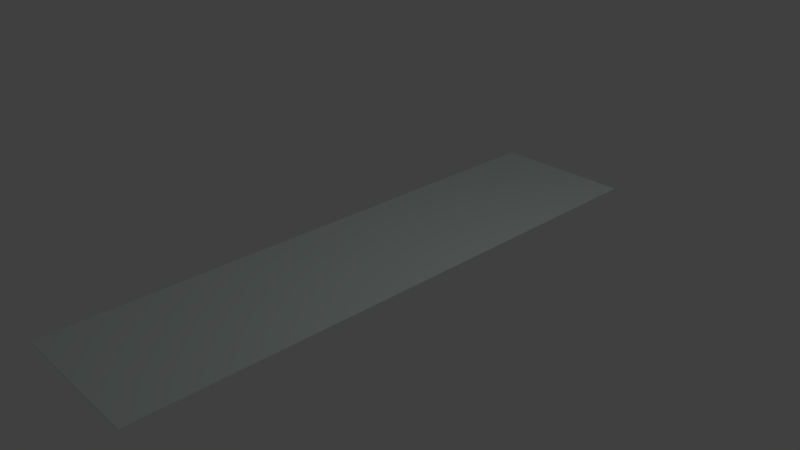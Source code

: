 # Source: carpetHall.blend  (saved by Blender 2.79.0; exported with 4.5.12 LTS)
import bpy
from mathutils import Matrix  # noqa: F401  (used for matrix-valued properties, if any)

bpy.ops.wm.read_factory_settings(use_empty=True)
scene = bpy.context.scene
scene.name = 'Scene'

# ---- collections
col_collection_1 = bpy.data.collections.new('Collection 1'); scene.collection.children.link(col_collection_1)

# ---- materials (node trees are filled in below, after node groups)
mat_carpetmainhalllong = bpy.data.materials.new('CarpetMainHallLong')
mat_carpetmainhalllong.alpha_threshold = 0.0
mat_carpetmainhalllong.use_transparent_shadow = False
mat_carpetmainhalllong.diffuse_color = (0.7258, 0.8, 0.7767, 1.0)
mat_carpetmainhalllong.roughness = 0.5
mat_carpetmainhalllong.line_color = (0.0, 0.0, 0.0, 1.0)

# ---- material node trees

# ---- world
world_world = bpy.data.worlds.new('World'); scene.world = world_world
world_world.color = (0.05088, 0.05088, 0.05088)
world_world.use_sun_shadow = False
world_world.sun_shadow_jitter_overblur = 0.0
world_world.cycles.sampling_method = 'MANUAL'

# ---- cameras
cam_camera = bpy.data.cameras.new('Camera')
cam_camera.clip_end = 100.0
cam_camera.lens = 35.0
cam_camera.sensor_width = 32.0
cam_camera.sensor_height = 18.0
cam_camera.ortho_scale = 7.314
cam_camera.dof.focus_distance = 0.0
cam_camera.dof.aperture_fstop = 128.0

# ---- lights
light_lamp = bpy.data.lights.new('Lamp', 'POINT')
light_lamp.transmission_factor = 0.0
light_lamp.cutoff_distance = 30.0
light_lamp.energy = 100.0
light_lamp.shadow_buffer_clip_start = 1.001
light_lamp.shadow_soft_size = 0.1
light_lamp.shadow_maximum_resolution = 0.006
light_lamp.use_absolute_resolution = True

# ---- meshes
me_cube = bpy.data.meshes.new('Cube')
me_cube.from_pydata([(1.0, 4.0, 0.007384), (1.0, -4.0, 0.007384), (-1.0, -4.0, 0.007384), (-1.0, 4.0, 0.007384), (1.0, 4.0, 0.01738), (1.0, -4.0, 0.01738), (-1.0, -4.0, 0.01738), (-1.0, 4.0, 0.01738), (1.0, 0.0, 0.007384), (-4.345e-06, 4.0, 0.007384), (1.0, 4.0, 0.01238), (-4.556e-06, -4.0, 0.007384), (1.0, -4.0, 0.01238), (-1.0, 8.941e-07, 0.007384), (-1.0, -4.0, 0.01238), (-1.0, 4.0, 0.01238), (1.0, -2.384e-06, 0.01738), (-4.345e-06, 4.0, 0.01738), (-4.98e-06, -4.0, 0.01738), (-1.0, 5.96e-07, 0.01738), (-4.345e-06, 4.0, 0.01238), (-1.0, 8.941e-07, 0.01238), (-4.874e-06, -4.0, 0.01238), (1.0, -1.192e-06, 0.01238), (-4.662e-06, -5.96e-07, 0.01738), (-4.556e-06, 4.47e-07, 0.007384), (1.0, -3.691, 0.007384), (-0.8672, 4.0, 0.007384), (1.0, 4.0, 0.01488), (-0.8672, -4.0, 0.007384), (1.0, -4.0, 0.01488), (-1.0, 3.691, 0.007384), (-1.0, -4.0, 0.01488), (-1.0, 4.0, 0.01488), (1.0, -3.691, 0.01738), (-0.8672, 4.0, 0.01738), (-0.8672, -4.0, 0.01738), (-1.0, 3.691, 0.01738), (1.0, 3.691, 0.007384), (0.8672, 4.0, 0.007384), (1.0, 4.0, 0.009884), (0.8672, -4.0, 0.007384), (1.0, -4.0, 0.009884), (-1.0, -3.691, 0.007384), (-1.0, -4.0, 0.009884), (-1.0, 4.0, 0.009884), (1.0, 3.691, 0.01738), (0.8672, 4.0, 0.01738), (0.8672, -4.0, 0.01738), (-1.0, -3.691, 0.01738), (-0.8672, 4.0, 0.01238), (0.8672, 4.0, 0.01238), (-4.345e-06, 4.0, 0.01488), (-4.345e-06, 4.0, 0.009884), (-1.0, 3.691, 0.01238), (-1.0, -3.691, 0.01238), (-1.0, 8.941e-07, 0.009884), (-1.0, 7.451e-07, 0.01488), (-0.8672, -4.0, 0.01238), (0.8672, -4.0, 0.01238), (-4.768e-06, -4.0, 0.009884), (-4.98e-06, -4.0, 0.01488), (1.0, -3.691, 0.01238), (1.0, 3.691, 0.01238), (1.0, -5.96e-07, 0.009884), (1.0, -1.788e-06, 0.01488), (-4.768e-06, -3.691, 0.01738), (-4.556e-06, 3.691, 0.01738), (0.8672, -1.49e-06, 0.01738), (-0.8672, -3.498e-14, 0.01738), (-0.8672, 6.706e-07, 0.007384), (0.8672, 2.235e-07, 0.007384), (-4.45e-06, 3.691, 0.007384), (-4.556e-06, -3.691, 0.007384), (0.8672, -3.691, 0.007384), (0.8672, 3.691, 0.007384), (-0.8672, 3.691, 0.007384), (-0.8672, 3.691, 0.01738), (0.8672, 3.691, 0.01738), (0.8672, -3.691, 0.01738), (1.0, 3.691, 0.01488), (1.0, 3.691, 0.009884), (1.0, -3.691, 0.009884), (0.8672, -4.0, 0.01488), (0.8672, -4.0, 0.009884), (-0.8672, -4.0, 0.009884), (-1.0, -3.691, 0.01488), (-1.0, -3.691, 0.009884), (-1.0, 3.691, 0.009884), (0.8672, 4.0, 0.009884), (0.8672, 4.0, 0.01488), (-0.8672, 4.0, 0.01488), (-0.8672, 4.0, 0.009884), (-1.0, 3.691, 0.01488), (-0.8672, -4.0, 0.01488), (1.0, -3.691, 0.01488), (-0.8672, -3.691, 0.01738), (-0.8672, -3.691, 0.007384)], [], [(97, 29, 2, 43), (96, 49, 6, 36), (95, 34, 5, 30), (94, 36, 6, 32), (93, 37, 7, 33), (92, 27, 3, 45), (91, 50, 15, 33), (90, 51, 20, 52), (89, 39, 9, 53), (88, 54, 15, 45), (87, 55, 21, 56), (86, 49, 19, 57), (85, 58, 14, 44), (84, 59, 22, 60), (83, 48, 18, 61), (82, 62, 12, 42), (81, 63, 23, 64), (80, 46, 16, 65), (79, 66, 18, 48), (78, 67, 24, 68), (77, 37, 19, 69), (76, 70, 13, 31), (75, 71, 25, 72), (74, 41, 11, 73), (71, 74, 73, 25), (8, 26, 74, 71), (26, 1, 41, 74), (39, 75, 72, 9), (0, 38, 75, 39), (38, 8, 71, 75), (27, 76, 31, 3), (9, 72, 76, 27), (72, 25, 70, 76), (67, 77, 69, 24), (17, 35, 77, 67), (35, 7, 37, 77), (46, 78, 68, 16), (4, 47, 78, 46), (47, 17, 67, 78), (34, 79, 48, 5), (16, 68, 79, 34), (68, 24, 66, 79), (63, 80, 65, 23), (10, 28, 80, 63), (28, 4, 46, 80), (38, 81, 64, 8), (0, 40, 81, 38), (40, 10, 63, 81), (26, 82, 42, 1), (8, 64, 82, 26), (64, 23, 62, 82), (59, 83, 61, 22), (12, 30, 83, 59), (30, 5, 48, 83), (41, 84, 60, 11), (1, 42, 84, 41), (42, 12, 59, 84), (29, 85, 44, 2), (11, 60, 85, 29), (60, 22, 58, 85), (55, 86, 57, 21), (14, 32, 86, 55), (32, 6, 49, 86), (43, 87, 56, 13), (2, 44, 87, 43), (44, 14, 55, 87), (31, 88, 45, 3), (13, 56, 88, 31), (56, 21, 54, 88), (51, 89, 53, 20), (10, 40, 89, 51), (40, 0, 39, 89), (47, 90, 52, 17), (4, 28, 90, 47), (28, 10, 51, 90), (35, 91, 33, 7), (17, 52, 91, 35), (52, 20, 50, 91), (50, 92, 45, 15), (20, 53, 92, 50), (53, 9, 27, 92), (54, 93, 33, 15), (21, 57, 93, 54), (57, 19, 37, 93), (58, 94, 32, 14), (22, 61, 94, 58), (61, 18, 36, 94), (62, 95, 30, 12), (23, 65, 95, 62), (65, 16, 34, 95), (66, 96, 36, 18), (24, 69, 96, 66), (69, 19, 49, 96), (70, 97, 43, 13), (25, 73, 97, 70), (73, 11, 29, 97)])
_uv = me_cube.uv_layers.new(name='UVMap')
_uv.uv.foreach_set('vector', [0.1062, 0.08102, 0.1062, 0.0002769, -0.0017, 0.0002769, -0.0017, 0.08102, 0.1062, 0.08102, -0.0017, 0.08102, -0.0017, 0.000277, 0.1062, 0.000277, 1.001, 0.08102, 1.001, 0.08102, 1.001, 0.0002767, 1.001, 0.0002767, 0.1062, 0.0002769, 0.1062, 0.000277, -0.0017, 0.000277, -0.0017, 0.0002769, -0.0017, 0.9226, -0.0017, 0.9226, -0.0017, 0.9991, -0.001699, 0.9991, 0.1062, 0.9991, 0.1062, 0.9991, -0.001699, 0.9991, -0.001699, 0.9991, 0.1062, 0.9991, 0.1062, 0.9991, -0.001699, 0.9991, -0.001699, 0.9991, 0.8971, 0.9991, 0.8971, 0.9991, 0.5048, 0.9991, 0.5048, 0.9991, 0.8971, 0.9991, 0.8971, 0.9991, 0.5048, 0.9991, 0.5048, 0.9991, -0.0017, 0.9226, -0.0017, 0.9226, -0.001699, 0.9991, -0.001699, 0.9991, -0.0017, 0.08102, -0.0017, 0.08102, -0.0017, 0.4718, -0.0017, 0.4718, -0.0017, 0.08102, -0.0017, 0.08102, -0.0017, 0.4718, -0.0017, 0.4718, 0.1062, 0.0002769, 0.1062, 0.0002769, -0.0017, 0.0002769, -0.0017, 0.0002769, 0.8971, 0.0002769, 0.8971, 0.0002769, 0.5048, 0.0002769, 0.5048, 0.0002769, 0.8971, 0.0002769, 0.8971, 0.0002768, 0.5048, 0.0002769, 0.5048, 0.0002769, 1.001, 0.08102, 1.001, 0.08102, 1.001, 0.0002767, 1.001, 0.0002768, 1.001, 0.9226, 1.001, 0.9226, 1.001, 0.4718, 1.001, 0.4718, 1.001, 0.9226, 1.001, 0.9226, 1.001, 0.4718, 1.001, 0.4718, 0.8971, 0.08102, 0.5048, 0.08102, 0.5048, 0.0002769, 0.8971, 0.0002768, 0.8971, 0.9226, 0.5048, 0.9226, 0.5048, 0.4718, 0.8971, 0.4718, 0.1062, 0.9226, -0.0017, 0.9226, -0.0017, 0.4718, 0.1062, 0.4718, 0.1062, 0.9226, 0.1062, 0.4718, -0.0017, 0.4718, -0.001699, 0.9226, 0.8971, 0.9226, 0.8971, 0.4718, 0.5048, 0.4718, 0.5048, 0.9226, 0.8971, 0.08102, 0.8971, 0.0002769, 0.5048, 0.0002769, 0.5048, 0.08102, 0.8971, 0.4718, 0.8971, 0.08102, 0.5048, 0.08102, 0.5048, 0.4718, 1.001, 0.4718, 1.001, 0.08102, 0.8971, 0.08102, 0.8971, 0.4718, 1.001, 0.08102, 1.001, 0.0002769, 0.8971, 0.0002769, 0.8971, 0.08102, 0.8971, 0.9991, 0.8971, 0.9226, 0.5048, 0.9226, 0.5048, 0.9991, 1.001, 0.9991, 1.001, 0.9226, 0.8971, 0.9226, 0.8971, 0.9991, 1.001, 0.9226, 1.001, 0.4718, 0.8971, 0.4718, 0.8971, 0.9226, 0.1062, 0.9991, 0.1062, 0.9226, -0.001699, 0.9226, -0.001699, 0.9991, 0.5048, 0.9991, 0.5048, 0.9226, 0.1062, 0.9226, 0.1062, 0.9991, 0.5048, 0.9226, 0.5048, 0.4718, 0.1062, 0.4718, 0.1062, 0.9226, 0.5048, 0.9226, 0.1062, 0.9226, 0.1062, 0.4718, 0.5048, 0.4718, 0.5048, 0.9991, 0.1062, 0.9991, 0.1062, 0.9226, 0.5048, 0.9226, 0.1062, 0.9991, -0.0017, 0.9991, -0.0017, 0.9226, 0.1062, 0.9226, 1.001, 0.9226, 0.8971, 0.9226, 0.8971, 0.4718, 1.001, 0.4718, 1.001, 0.9991, 0.8971, 0.9991, 0.8971, 0.9226, 1.001, 0.9226, 0.8971, 0.9991, 0.5048, 0.9991, 0.5048, 0.9226, 0.8971, 0.9226, 1.001, 0.08102, 0.8971, 0.08102, 0.8971, 0.0002768, 1.001, 0.0002767, 1.001, 0.4718, 0.8971, 0.4718, 0.8971, 0.08102, 1.001, 0.08102, 0.8971, 0.4718, 0.5048, 0.4718, 0.5048, 0.08102, 0.8971, 0.08102, 1.001, 0.9226, 1.001, 0.9226, 1.001, 0.4718, 1.001, 0.4718, 1.001, 0.9991, 1.001, 0.9991, 1.001, 0.9226, 1.001, 0.9226, 1.001, 0.9991, 1.001, 0.9991, 1.001, 0.9226, 1.001, 0.9226, 1.001, 0.9226, 1.001, 0.9226, 1.001, 0.4718, 1.001, 0.4718, 1.001, 0.9991, 1.001, 0.9991, 1.001, 0.9226, 1.001, 0.9226, 1.001, 0.9991, 1.001, 0.9991, 1.001, 0.9226, 1.001, 0.9226, 1.001, 0.08102, 1.001, 0.08102, 1.001, 0.0002768, 1.001, 0.0002769, 1.001, 0.4718, 1.001, 0.4718, 1.001, 0.08102, 1.001, 0.08102, 1.001, 0.4718, 1.001, 0.4718, 1.001, 0.08102, 1.001, 0.08102, 0.8971, 0.0002769, 0.8971, 0.0002769, 0.5048, 0.0002769, 0.5048, 0.0002769, 1.001, 0.0002767, 1.001, 0.0002767, 0.8971, 0.0002769, 0.8971, 0.0002769, 1.001, 0.0002767, 1.001, 0.0002767, 0.8971, 0.0002768, 0.8971, 0.0002769, 0.8971, 0.0002769, 0.8971, 0.0002769, 0.5048, 0.0002769, 0.5048, 0.0002769, 1.001, 0.0002769, 1.001, 0.0002768, 0.8971, 0.0002769, 0.8971, 0.0002769, 1.001, 0.0002768, 1.001, 0.0002767, 0.8971, 0.0002769, 0.8971, 0.0002769, 0.1062, 0.0002769, 0.1062, 0.0002769, -0.0017, 0.0002769, -0.0017, 0.0002769, 0.5048, 0.0002769, 0.5048, 0.0002769, 0.1062, 0.0002769, 0.1062, 0.0002769, 0.5048, 0.0002769, 0.5048, 0.0002769, 0.1062, 0.0002769, 0.1062, 0.0002769, -0.0017, 0.08102, -0.0017, 0.08102, -0.0017, 0.4718, -0.0017, 0.4718, -0.0017, 0.0002769, -0.0017, 0.0002769, -0.0017, 0.08102, -0.0017, 0.08102, -0.0017, 0.0002769, -0.0017, 0.000277, -0.0017, 0.08102, -0.0017, 0.08102, -0.0017, 0.08102, -0.0017, 0.08102, -0.0017, 0.4718, -0.0017, 0.4718, -0.0017, 0.0002769, -0.0017, 0.0002769, -0.0017, 0.08102, -0.0017, 0.08102, -0.0017, 0.0002769, -0.0017, 0.0002769, -0.0017, 0.08102, -0.0017, 0.08102, -0.001699, 0.9226, -0.0017, 0.9226, -0.001699, 0.9991, -0.001699, 0.9991, -0.0017, 0.4718, -0.0017, 0.4718, -0.0017, 0.9226, -0.001699, 0.9226, -0.0017, 0.4718, -0.0017, 0.4718, -0.0017, 0.9226, -0.0017, 0.9226, 0.8971, 0.9991, 0.8971, 0.9991, 0.5048, 0.9991, 0.5048, 0.9991, 1.001, 0.9991, 1.001, 0.9991, 0.8971, 0.9991, 0.8971, 0.9991, 1.001, 0.9991, 1.001, 0.9991, 0.8971, 0.9991, 0.8971, 0.9991, 0.8971, 0.9991, 0.8971, 0.9991, 0.5048, 0.9991, 0.5048, 0.9991, 1.001, 0.9991, 1.001, 0.9991, 0.8971, 0.9991, 0.8971, 0.9991, 1.001, 0.9991, 1.001, 0.9991, 0.8971, 0.9991, 0.8971, 0.9991, 0.1062, 0.9991, 0.1062, 0.9991, -0.001699, 0.9991, -0.0017, 0.9991, 0.5048, 0.9991, 0.5048, 0.9991, 0.1062, 0.9991, 0.1062, 0.9991, 0.5048, 0.9991, 0.5048, 0.9991, 0.1062, 0.9991, 0.1062, 0.9991, 0.1062, 0.9991, 0.1062, 0.9991, -0.001699, 0.9991, -0.001699, 0.9991, 0.5048, 0.9991, 0.5048, 0.9991, 0.1062, 0.9991, 0.1062, 0.9991, 0.5048, 0.9991, 0.5048, 0.9991, 0.1062, 0.9991, 0.1062, 0.9991, -0.0017, 0.9226, -0.0017, 0.9226, -0.001699, 0.9991, -0.001699, 0.9991, -0.0017, 0.4718, -0.0017, 0.4718, -0.0017, 0.9226, -0.0017, 0.9226, -0.0017, 0.4718, -0.0017, 0.4718, -0.0017, 0.9226, -0.0017, 0.9226, 0.1062, 0.0002769, 0.1062, 0.0002769, -0.0017, 0.0002769, -0.0017, 0.0002769, 0.5048, 0.0002769, 0.5048, 0.0002769, 0.1062, 0.0002769, 0.1062, 0.0002769, 0.5048, 0.0002769, 0.5048, 0.0002769, 0.1062, 0.000277, 0.1062, 0.0002769, 1.001, 0.08102, 1.001, 0.08102, 1.001, 0.0002767, 1.001, 0.0002767, 1.001, 0.4718, 1.001, 0.4718, 1.001, 0.08102, 1.001, 0.08102, 1.001, 0.4718, 1.001, 0.4718, 1.001, 0.08102, 1.001, 0.08102, 0.5048, 0.08102, 0.1062, 0.08102, 0.1062, 0.000277, 0.5048, 0.0002769, 0.5048, 0.4718, 0.1062, 0.4718, 0.1062, 0.08102, 0.5048, 0.08102, 0.1062, 0.4718, -0.0017, 0.4718, -0.0017, 0.08102, 0.1062, 0.08102, 0.1062, 0.4718, 0.1062, 0.08102, -0.0017, 0.08102, -0.0017, 0.4718, 0.5048, 0.4718, 0.5048, 0.08102, 0.1062, 0.08102, 0.1062, 0.4718, 0.5048, 0.08102, 0.5048, 0.0002769, 0.1062, 0.0002769, 0.1062, 0.08102])
me_cube.materials.append(mat_carpetmainhalllong)
me_cube.use_remesh_preserve_volume = False
me_cube.use_remesh_preserve_attributes = False
me_cube.use_mirror_vertex_groups = False
me_cube.update()

# ---- objects
ob_cube = bpy.data.objects.new('Cube', me_cube)
ob_lamp = bpy.data.objects.new('Lamp', light_lamp)
ob_camera = bpy.data.objects.new('Camera', cam_camera)

# ---- transforms, parenting, visibility, modifiers, constraints
ob_cube.location = (0.0, 0.0, 0.0)
ob_cube.lock_rotations_4d = False
ob_cube.empty_display_type = 'ARROWS'
ob_cube.lineart.crease_threshold = 0.0
ob_lamp.location = (4.076, 1.005, 5.904)
ob_lamp.rotation_euler = (0.6503, 0.05522, 1.866)
ob_lamp.lock_rotations_4d = False
ob_lamp.empty_display_type = 'ARROWS'
ob_lamp.color = (0.0, 0.0, 0.0, 0.0)
ob_lamp.lineart.crease_threshold = 0.0
ob_camera.location = (7.481, -6.508, 5.344)
ob_camera.rotation_euler = (1.109, 0.0, 0.8149)
ob_camera.lock_rotations_4d = False
ob_camera.empty_display_type = 'ARROWS'
ob_camera.color = (0.0, 0.0, 0.0, 0.0)
ob_camera.display_type = 'WIRE'
ob_camera.lineart.crease_threshold = 0.0

# ---- collection membership
col_collection_1.objects.link(ob_cube)
col_collection_1.objects.link(ob_lamp)
col_collection_1.objects.link(ob_camera)

# ---- scene / render settings (as saved in the file)
scene.camera = ob_camera
scene.frame_start = 1; scene.frame_end = 250; scene.frame_set(1)
scene.render.engine = 'BLENDER_EEVEE_NEXT'
scene.render.resolution_percentage = 50
scene.render.dither_intensity = 0.0
scene.cycles.use_denoising = False
scene.cycles.samples = 128
scene.cycles.sampling_pattern = 'TABULATED_SOBOL'
scene.cycles.use_adaptive_sampling = False
scene.cycles.use_light_tree = False
scene.cycles.blur_glossy = 0.0
scene.cycles.sample_clamp_indirect = 0.0
scene.view_settings.view_transform = 'Standard'
bpy.context.view_layer.update()
